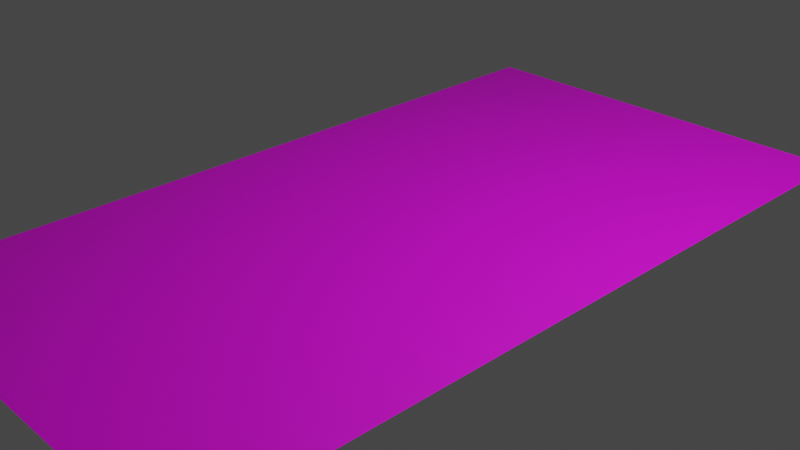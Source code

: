 # Source: backdrop.blend  (saved by Blender 3.6.11; exported with 4.5.12 LTS)
import bpy
from mathutils import Matrix  # noqa: F401  (used for matrix-valued properties, if any)

bpy.ops.wm.read_factory_settings(use_empty=True)
scene = bpy.context.scene
scene.name = 'Scene'

# ---- collections
col_collection = bpy.data.collections.new('Collection'); scene.collection.children.link(col_collection)

# ---- images (referenced by path relative to the original .blend; pixels are not part of the script)
import os
ASSET_DIR = os.environ.get("B2B_ASSET_DIR", "")  # directory of the original .blend (textures are referenced by path, not embedded)
HERE = os.path.dirname(os.path.abspath(__file__))  # packed textures are extracted next to this script under _unpacked/

def load_image(name, relpath, width, height, colorspace="sRGB"):
    """Load a texture the original file referenced (path relative to the .blend, or extracted next to this script)."""
    p = next((c for c in (os.path.join(HERE, relpath), os.path.join(ASSET_DIR, relpath)) if relpath and os.path.exists(c)), "")
    if p:
        img = bpy.data.images.load(p, check_existing=True)
        img.name = name
    else:  # same state as the original file: an image datablock whose file is absent (Cycles renders it pink)
        img = bpy.data.images.new(name, width, height)
        img.source = "FILE"
        img.filepath = "//" + (relpath or name)
    img.colorspace_settings.name = colorspace
    return img
img_backdrop_png = load_image('backdrop.png', 'backdrop.png', 1024, 1024, 'sRGB')

# ---- materials (node trees are filled in below, after node groups)
mat_material = bpy.data.materials.new('Material')
mat_material.alpha_threshold = 0.0
mat_material.use_transparent_shadow = False
mat_material.roughness = 0.5
mat_material.line_color = (0.0, 0.0, 0.0, 1.0)

# ---- material node trees
mat_material.use_nodes = True; mat_material.node_tree.nodes.clear()
_N = mat_material.node_tree.nodes; _L = mat_material.node_tree.links
n0 = _N.new('ShaderNodeOutputMaterial'); n0.name = 'Material Output'; n0.location = (300, 300)
n1 = _N.new('ShaderNodeBsdfPrincipled'); n1.name = 'Principled BSDF'; n1.location = (10, 300)
n1.distribution = 'GGX'
n1.subsurface_method = 'RANDOM_WALK_SKIN'
n1.inputs[3].default_value = 1.45
n1.inputs[27].default_value = (0.0, 0.0, 0.0, 1.0)
n1.inputs[28].default_value = 1.0
n2 = _N.new('ShaderNodeTexImage'); n2.name = 'Image Texture'; n2.location = (-280, 280)
n2.image = img_backdrop_png
_L.new(n1.outputs[0], n0.inputs[0])
_L.new(n2.outputs[0], n1.inputs[0])
n0.is_active_output = True

# ---- world
world_world = bpy.data.worlds.new('World'); scene.world = world_world
world_world.use_nodes = True; world_world.node_tree.nodes.clear()
_N = world_world.node_tree.nodes; _L = world_world.node_tree.links
n0 = _N.new('ShaderNodeOutputWorld'); n0.name = 'World Output'; n0.location = (300, 300)
n1 = _N.new('ShaderNodeBackground'); n1.name = 'Background'; n1.location = (10, 300)
n1.inputs[0].default_value = (0.05088, 0.05088, 0.05088, 1.0)
_L.new(n1.outputs[0], n0.inputs[0])
n0.is_active_output = True
world_world.color = (0.05088, 0.05088, 0.05088)
world_world.use_sun_shadow = False
world_world.sun_shadow_jitter_overblur = 0.0

# ---- cameras
cam_camera = bpy.data.cameras.new('Camera')
cam_camera.clip_end = 100.0
cam_camera.ortho_scale = 7.314

# ---- lights
light_light = bpy.data.lights.new('Light', 'POINT')
light_light.transmission_factor = 0.0
light_light.energy = 1000.0
light_light.shadow_soft_size = 0.1
light_light.shadow_maximum_resolution = 0.006
light_light.use_absolute_resolution = True

# ---- meshes
me_cube = bpy.data.meshes.new('Cube')
me_cube.from_pydata([(2.381, -4.332, -0.03824), (2.381, 4.344, 0.03824), (-2.381, -4.332, -0.03824), (-2.381, 4.344, 0.03824)], [], [(1, 0, 2, 3)])
_uv = me_cube.uv_layers.new(name='UVMap')
_uv.uv.foreach_set('vector', [-0.001024, -0.003704, 1.001, -0.003704, 1.001, 0.9983, -0.001024, 0.9983])
me_cube.materials.append(mat_material)
me_cube.use_mirror_vertex_groups = False
me_cube.update()

# ---- objects
ob_cube = bpy.data.objects.new('Cube', me_cube)
ob_light = bpy.data.objects.new('Light', light_light)
ob_camera = bpy.data.objects.new('Camera', cam_camera)

# ---- transforms, parenting, visibility, modifiers, constraints
ob_cube.location = (0.0, 0.0, 0.0)
ob_cube.lock_rotations_4d = False
ob_cube.empty_display_type = 'ARROWS'
ob_cube.lineart.crease_threshold = 0.0
ob_light.location = (4.076, 1.005, 5.904)
ob_light.rotation_euler = (0.6503, 0.05522, 1.866)
ob_light.lock_rotations_4d = False
ob_light.empty_display_type = 'ARROWS'
ob_light.color = (0.0, 0.0, 0.0, 0.0)
ob_light.lineart.crease_threshold = 0.0
ob_camera.location = (7.359, -6.926, 4.958)
ob_camera.rotation_euler = (1.109, 0.0, 0.8149)
ob_camera.lock_rotations_4d = False
ob_camera.empty_display_type = 'ARROWS'
ob_camera.color = (0.0, 0.0, 0.0, 0.0)
ob_camera.display_type = 'WIRE'
ob_camera.lineart.crease_threshold = 0.0

# ---- collection membership
col_collection.objects.link(ob_cube)
col_collection.objects.link(ob_light)
col_collection.objects.link(ob_camera)

# ---- scene / render settings (as saved in the file)
scene.camera = ob_camera
scene.frame_start = 1; scene.frame_end = 250; scene.frame_set(1)
scene.render.engine = 'BLENDER_EEVEE_NEXT'
scene.cycles.sampling_pattern = 'TABULATED_SOBOL'
scene.view_settings.view_transform = 'Filmic'
bpy.context.view_layer.update()
